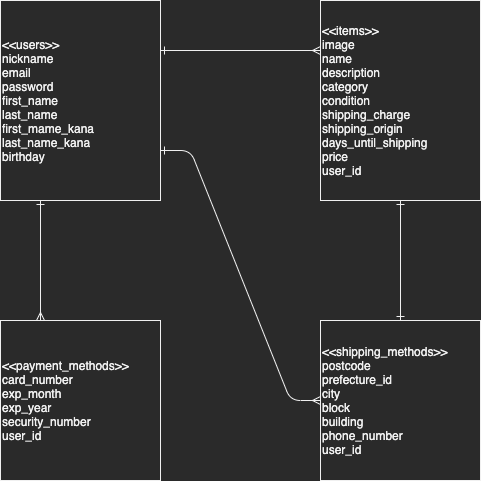

The diagram above was exported from draw.io. Its source (the exported page's mxGraphModel, read from the mxfile embedded in the PNG):
<mxGraphModel dx="663" dy="582" grid="1" gridSize="10" guides="1" tooltips="1" connect="1" arrows="1" fold="1" page="1" pageScale="1" pageWidth="827" pageHeight="1169" math="0" shadow="0">
  <root>
    <mxCell id="0" />
    <mxCell id="1" parent="0" />
    <mxCell id="6" value="&amp;lt;&amp;lt;users&amp;gt;&amp;gt;&lt;br&gt;nickname&lt;br&gt;email&lt;br&gt;password&lt;br&gt;first_name&lt;br&gt;last_name&lt;br&gt;first_mame_kana&lt;br&gt;last_name_kana&lt;br&gt;birthday" style="rounded=0;whiteSpace=wrap;html=1;align=left;" parent="1" vertex="1">
      <mxGeometry x="280" y="240" width="160" height="200" as="geometry" />
    </mxCell>
    <mxCell id="25" style="edgeStyle=none;rounded=0;orthogonalLoop=1;jettySize=auto;html=1;exitX=0.5;exitY=1;exitDx=0;exitDy=0;startArrow=ERoneToMany;startFill=0;endArrow=ERone;endFill=0;strokeWidth=1;" parent="1" source="7" edge="1">
      <mxGeometry relative="1" as="geometry">
        <mxPoint x="680" y="440" as="targetPoint" />
      </mxGeometry>
    </mxCell>
    <mxCell id="7" value="&amp;lt;&amp;lt;items&amp;gt;&amp;gt;&lt;br&gt;image&lt;br&gt;name&lt;br&gt;description&lt;br&gt;category&lt;br&gt;condition&lt;br&gt;shipping_charge&lt;br&gt;shipping_origin&lt;br&gt;days_until_shipping&lt;br&gt;price&lt;br&gt;user_id" style="rounded=0;whiteSpace=wrap;html=1;align=left;" parent="1" vertex="1">
      <mxGeometry x="600" y="240" width="160" height="200" as="geometry" />
    </mxCell>
    <mxCell id="10" value="&amp;lt;&amp;lt;shipping_methods&amp;gt;&amp;gt;&lt;br&gt;postcode&lt;br&gt;prefecture_id&lt;br&gt;&lt;div&gt;&lt;span&gt;city&lt;/span&gt;&lt;/div&gt;&lt;div&gt;&lt;span&gt;block&lt;/span&gt;&lt;/div&gt;building&lt;br&gt;phone_number&lt;br&gt;user_id" style="rounded=0;whiteSpace=wrap;html=1;align=left;" parent="1" vertex="1">
      <mxGeometry x="600" y="560" width="160" height="160" as="geometry" />
    </mxCell>
    <mxCell id="12" value="&amp;lt;&amp;lt;payment_methods&amp;gt;&amp;gt;&lt;br&gt;card_number&lt;br&gt;exp_month&lt;br&gt;exp_year&lt;br&gt;security_number&lt;br&gt;user_id" style="rounded=0;whiteSpace=wrap;html=1;align=left;" parent="1" vertex="1">
      <mxGeometry x="280" y="560" width="160" height="160" as="geometry" />
    </mxCell>
    <mxCell id="17" value="" style="fontSize=12;html=1;endArrow=ERone;startArrow=ERone;strokeWidth=1;exitX=0.5;exitY=1;exitDx=0;exitDy=0;endFill=0;startFill=0;" parent="1" source="7" target="10" edge="1">
      <mxGeometry width="100" height="100" relative="1" as="geometry">
        <mxPoint x="700" y="450" as="sourcePoint" />
        <mxPoint x="620" y="520" as="targetPoint" />
      </mxGeometry>
    </mxCell>
    <mxCell id="18" value="" style="fontSize=12;html=1;endArrow=ERone;startArrow=ERmany;strokeWidth=1;entryX=0.25;entryY=1;entryDx=0;entryDy=0;endFill=0;startFill=0;exitX=0.25;exitY=0;exitDx=0;exitDy=0;" parent="1" source="12" target="6" edge="1">
      <mxGeometry width="100" height="100" relative="1" as="geometry">
        <mxPoint x="200" y="520" as="sourcePoint" />
        <mxPoint x="520" y="410" as="targetPoint" />
        <Array as="points" />
      </mxGeometry>
    </mxCell>
    <mxCell id="21" value="" style="edgeStyle=entityRelationEdgeStyle;fontSize=12;html=1;endArrow=ERmany;strokeWidth=1;exitX=1;exitY=0.75;exitDx=0;exitDy=0;entryX=0;entryY=0.5;entryDx=0;entryDy=0;startArrow=ERone;startFill=0;endFill=0;" parent="1" source="6" target="10" edge="1">
      <mxGeometry width="100" height="100" relative="1" as="geometry">
        <mxPoint x="410" y="560" as="sourcePoint" />
        <mxPoint x="510" y="460" as="targetPoint" />
      </mxGeometry>
    </mxCell>
    <mxCell id="22" value="" style="fontSize=12;html=1;endArrow=ERmany;strokeWidth=1;entryX=0;entryY=0.25;entryDx=0;entryDy=0;exitX=1;exitY=0.25;exitDx=0;exitDy=0;startArrow=ERone;startFill=0;endFill=0;" parent="1" source="6" target="7" edge="1">
      <mxGeometry width="100" height="100" relative="1" as="geometry">
        <mxPoint x="460" y="330" as="sourcePoint" />
        <mxPoint x="560" y="230" as="targetPoint" />
      </mxGeometry>
    </mxCell>
  </root>
</mxGraphModel>